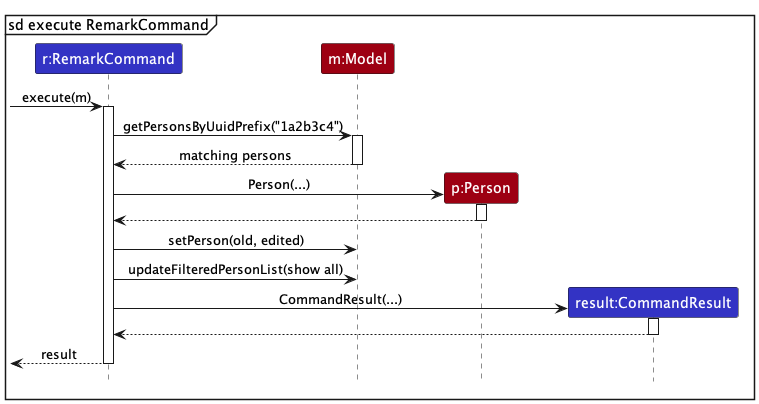

The diagram above was rendered by PlantUML. Its source (embedded in the PNG):
@startuml
!include style.puml

skinparam ArrowFontStyle plain

mainframe sd execute RemarkCommand

participant "r:RemarkCommand" as RemarkCommand LOGIC_COLOR
participant "m:Model" as Model MODEL_COLOR
participant "p:Person" as Person MODEL_COLOR
participant "result:CommandResult" as CommandResult LOGIC_COLOR

[-> RemarkCommand : execute(m)
activate RemarkCommand

RemarkCommand -> Model : getPersonsByUuidPrefix("1a2b3c4")
activate Model
Model --> RemarkCommand : matching persons
deactivate Model

create Person
RemarkCommand -> Person : Person(...)
activate Person
Person --> RemarkCommand
deactivate Person

RemarkCommand -> Model : setPerson(old, edited)
RemarkCommand -> Model : updateFilteredPersonList(show all)

create CommandResult
RemarkCommand -> CommandResult : CommandResult(...)
activate CommandResult
CommandResult --> RemarkCommand
deactivate CommandResult

[<--RemarkCommand : result
deactivate RemarkCommand
@enduml